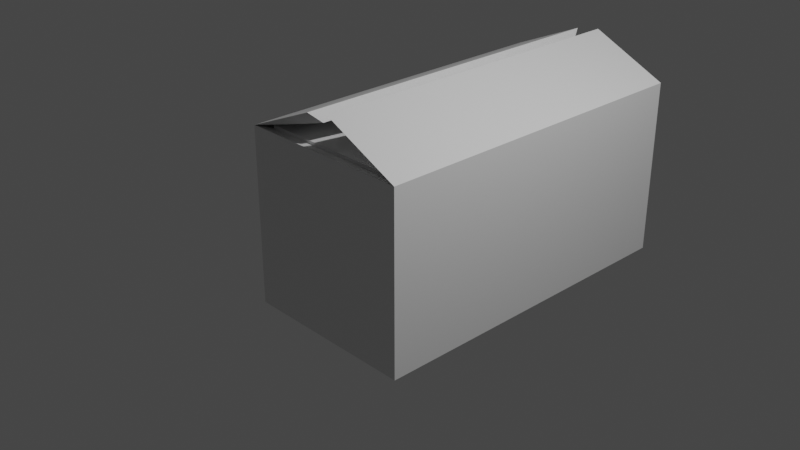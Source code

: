 # Source: Box.blend  (saved by Blender 2.90.8; exported with 4.5.12 LTS)
import bpy
from mathutils import Matrix  # noqa: F401  (used for matrix-valued properties, if any)

bpy.ops.wm.read_factory_settings(use_empty=True)
scene = bpy.context.scene
scene.name = 'Scene'

# ---- collections
col_collection = bpy.data.collections.new('Collection'); scene.collection.children.link(col_collection)

# ---- materials (node trees are filled in below, after node groups)
mat_material = bpy.data.materials.new('Material')
mat_material.alpha_threshold = 0.0
mat_material.use_transparent_shadow = False
mat_material.line_color = (0.0, 0.0, 0.0, 1.0)

# ---- material node trees
mat_material.use_nodes = True; mat_material.node_tree.nodes.clear()
_N = mat_material.node_tree.nodes; _L = mat_material.node_tree.links
n0 = _N.new('ShaderNodeOutputMaterial'); n0.name = 'Material Output'; n0.location = (300, 300)
n1 = _N.new('ShaderNodeBsdfPrincipled'); n1.name = 'Principled BSDF'; n1.location = (10, 300)
n1.distribution = 'GGX'
n1.subsurface_method = 'BURLEY'
n1.inputs[2].default_value = 0.4
n1.inputs[3].default_value = 1.45
n1.inputs[27].default_value = (0.0, 0.0, 0.0, 1.0)
n1.inputs[28].default_value = 1.0
_L.new(n1.outputs[0], n0.inputs[0])
n0.is_active_output = True

# ---- world
world_world = bpy.data.worlds.new('World'); scene.world = world_world
world_world.use_nodes = True; world_world.node_tree.nodes.clear()
_N = world_world.node_tree.nodes; _L = world_world.node_tree.links
n0 = _N.new('ShaderNodeOutputWorld'); n0.name = 'World Output'; n0.location = (300, 300)
n1 = _N.new('ShaderNodeBackground'); n1.name = 'Background'; n1.location = (10, 300)
n1.inputs[0].default_value = (0.05088, 0.05088, 0.05088, 1.0)
_L.new(n1.outputs[0], n0.inputs[0])
n0.is_active_output = True
world_world.color = (0.05088, 0.05088, 0.05088)
world_world.use_sun_shadow = False
world_world.sun_shadow_jitter_overblur = 0.0

# ---- cameras
cam_camera = bpy.data.cameras.new('Camera')
cam_camera.clip_end = 100.0
cam_camera.ortho_scale = 7.314

# ---- lights
light_light = bpy.data.lights.new('Light', 'POINT')
light_light.transmission_factor = 0.0
light_light.energy = 1000.0
light_light.shadow_soft_size = 0.1
light_light.shadow_maximum_resolution = 0.006
light_light.use_absolute_resolution = True

# ---- meshes
me_cube = bpy.data.meshes.new('Cube')
me_cube.from_pydata([(0.8643, 2.788, 1.0), (1.0, 2.924, -1.0), (0.8643, -0.8643, 1.0), (1.0, -1.0, -1.0), (-0.8643, 2.788, 1.0), (-1.0, 2.924, -1.0), (-0.8643, -0.8643, 1.0), (-1.0, -1.0, -1.0), (1.0, -1.0, 1.0), (-1.0, -1.0, 1.0), (1.0, 2.924, 1.0), (-1.0, 2.924, 1.0), (0.8643, 2.788, -0.8535), (0.8643, -0.8643, -0.8535), (-0.8643, 2.788, -0.8535), (-0.8643, -0.8643, -0.8535), (-0.1633, -1.0, 1.359), (-0.1633, 2.924, 1.359), (-0.1018, -0.8643, 1.238), (-0.1018, 2.788, 1.238), (0.1183, 2.924, 1.409), (0.1183, -1.0, 1.409), (0.08796, 2.788, 1.277), (0.08796, -0.8643, 1.277), (-1.0, 1.741, 0.8978), (1.0, 1.741, 0.8978), (-0.8643, 1.706, 0.7668), (0.8643, 1.706, 0.7668), (1.0, 0.02203, 0.7364), (-1.0, 0.02203, 0.7364), (0.8643, 0.02897, 0.872), (-0.8643, 0.02897, 0.872)], [], [(0, 4, 14, 12), (3, 8, 9, 7), (7, 9, 11, 5), (5, 1, 3, 7), (1, 10, 8, 3), (5, 11, 10, 1), (8, 2, 30, 28), (0, 2, 23, 22), (11, 9, 16, 17), (4, 0, 27, 26), (12, 14, 15, 13), (2, 0, 12, 13), (4, 6, 15, 14), (6, 2, 13, 15), (18, 19, 17, 16), (6, 4, 19, 18), (4, 11, 17, 19), (9, 6, 18, 16), (22, 23, 21, 20), (8, 10, 20, 21), (10, 0, 22, 20), (2, 8, 21, 23), (26, 27, 25, 24), (0, 10, 25, 27), (10, 11, 24, 25), (11, 4, 26, 24), (30, 31, 29, 28), (2, 6, 31, 30), (9, 8, 28, 29), (6, 9, 29, 31)])
_uv = me_cube.uv_layers.new(name='UVMap')
_uv.uv.foreach_set('vector', [0.642, 0.517, 0.858, 0.517, 0.858, 0.517, 0.642, 0.517, 0.375, 0.75, 0.625, 0.75, 0.625, 1.0, 0.375, 1.0, 0.375, 0.0, 0.625, 0.0, 0.625, 0.25, 0.375, 0.25, 0.125, 0.5, 0.375, 0.5, 0.375, 0.75, 0.125, 0.75, 0.375, 0.5, 0.625, 0.5, 0.625, 0.75, 0.375, 0.75, 0.375, 0.25, 0.625, 0.25, 0.625, 0.5, 0.375, 0.5, 0.625, 0.75, 0.642, 0.733, 0.642, 0.733, 0.625, 0.75, 0.642, 0.517, 0.642, 0.733, 0.642, 0.733, 0.642, 0.517, 0.625, 0.25, 0.625, 0.0, 0.625, 0.0, 0.625, 0.25, 0.858, 0.517, 0.642, 0.517, 0.642, 0.517, 0.858, 0.517, 0.642, 0.517, 0.858, 0.517, 0.858, 0.733, 0.642, 0.733, 0.642, 0.733, 0.642, 0.517, 0.642, 0.517, 0.642, 0.733, 0.858, 0.517, 0.858, 0.733, 0.858, 0.733, 0.858, 0.517, 0.858, 0.733, 0.642, 0.733, 0.642, 0.733, 0.858, 0.733, 0.858, 0.733, 0.858, 0.517, 0.875, 0.5, 0.875, 0.75, 0.858, 0.733, 0.858, 0.517, 0.858, 0.517, 0.858, 0.733, 0.858, 0.517, 0.875, 0.5, 0.875, 0.5, 0.858, 0.517, 0.875, 0.75, 0.858, 0.733, 0.858, 0.733, 0.875, 0.75, 0.642, 0.517, 0.642, 0.733, 0.625, 0.75, 0.625, 0.5, 0.625, 0.75, 0.625, 0.5, 0.625, 0.5, 0.625, 0.75, 0.625, 0.5, 0.642, 0.517, 0.642, 0.517, 0.625, 0.5, 0.642, 0.733, 0.625, 0.75, 0.625, 0.75, 0.642, 0.733, 0.858, 0.517, 0.642, 0.517, 0.625, 0.5, 0.875, 0.5, 0.642, 0.517, 0.625, 0.5, 0.625, 0.5, 0.642, 0.517, 0.625, 0.5, 0.625, 0.25, 0.625, 0.25, 0.625, 0.5, 0.875, 0.5, 0.858, 0.517, 0.858, 0.517, 0.875, 0.5, 0.642, 0.733, 0.858, 0.733, 0.875, 0.75, 0.625, 0.75, 0.642, 0.733, 0.858, 0.733, 0.858, 0.733, 0.642, 0.733, 0.625, 1.0, 0.625, 0.75, 0.625, 0.75, 0.625, 1.0, 0.858, 0.733, 0.875, 0.75, 0.875, 0.75, 0.858, 0.733])
me_cube.materials.append(mat_material)
me_cube.use_remesh_preserve_volume = False
me_cube.use_remesh_preserve_attributes = False
me_cube.use_mirror_vertex_groups = False
me_cube.update()

# ---- objects
ob_cube = bpy.data.objects.new('Cube', me_cube)
ob_light = bpy.data.objects.new('Light', light_light)
ob_camera = bpy.data.objects.new('Camera', cam_camera)

# ---- transforms, parenting, visibility, modifiers, constraints
ob_cube.location = (0.0, 0.0, 0.0)
ob_cube.lock_rotations_4d = False
ob_cube.empty_display_type = 'ARROWS'
ob_cube.lineart.crease_threshold = 0.0
ob_light.location = (4.076, 1.005, 5.904)
ob_light.rotation_euler = (0.6503, 0.05522, 1.866)
ob_light.lock_rotations_4d = False
ob_light.empty_display_type = 'ARROWS'
ob_light.color = (0.0, 0.0, 0.0, 0.0)
ob_light.lineart.crease_threshold = 0.0
ob_camera.location = (7.359, -6.926, 4.958)
ob_camera.rotation_euler = (1.109, 0.0, 0.8149)
ob_camera.lock_rotations_4d = False
ob_camera.empty_display_type = 'ARROWS'
ob_camera.color = (0.0, 0.0, 0.0, 0.0)
ob_camera.display_type = 'WIRE'
ob_camera.lineart.crease_threshold = 0.0

# ---- collection membership
col_collection.objects.link(ob_cube)
col_collection.objects.link(ob_light)
col_collection.objects.link(ob_camera)

# ---- scene / render settings (as saved in the file)
scene.camera = ob_camera
scene.frame_start = 1; scene.frame_end = 250; scene.frame_set(1)
scene.render.engine = 'BLENDER_EEVEE_NEXT'
scene.cycles.use_denoising = False
scene.cycles.samples = 128
scene.cycles.sampling_pattern = 'TABULATED_SOBOL'
scene.cycles.use_adaptive_sampling = False
scene.cycles.use_light_tree = False
scene.view_settings.view_transform = 'Filmic'
bpy.context.view_layer.update()
